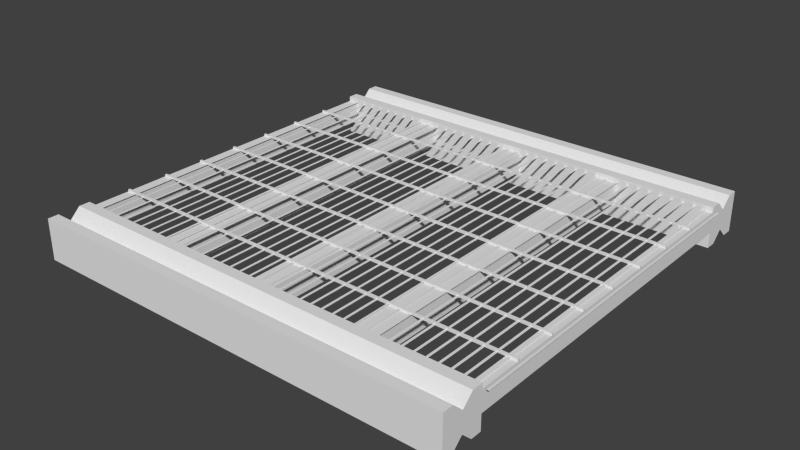 # Source: CW_2x2_45_s.blend  (saved by Blender 2.69.0; exported with 4.5.12 LTS)
import bpy
from mathutils import Matrix  # noqa: F401  (used for matrix-valued properties, if any)

bpy.ops.wm.read_factory_settings(use_empty=True)
scene = bpy.context.scene
scene.name = 'Scene'

# ---- collections
col_collection_1 = bpy.data.collections.new('Collection 1'); scene.collection.children.link(col_collection_1)

# ---- materials (node trees are filled in below, after node groups)
mat_material = bpy.data.materials.new('Material')
mat_material.alpha_threshold = 0.0
mat_material.use_transparent_shadow = False
mat_material.roughness = 0.5
mat_material.line_color = (0.0, 0.0, 0.0, 1.0)

# ---- material node trees

# ---- world
world_world = bpy.data.worlds.new('World'); scene.world = world_world
world_world.color = (0.05088, 0.05088, 0.05088)
world_world.use_sun_shadow = False
world_world.sun_shadow_jitter_overblur = 0.0
world_world.cycles.sampling_method = 'MANUAL'
world_world.cycles.sample_map_resolution = 256

# ---- meshes
me_cube_001 = bpy.data.meshes.new('Cube.001')
me_cube_001.from_pydata([(-1.013, -1.66e-07, 0.08), (-1.002, -1.66e-07, 0.08), (-1.002, -0.8485, 0.08), (-1.013, -0.8485, 0.08), (-1.002, -1.976e-07, 0.079), (-1.013, -1.66e-07, 0.079), (-1.013, -0.8485, 0.079), (-1.002, -0.8485, 0.079)], [], [(0, 3, 2, 1), (4, 7, 6, 5)])
me_cube_001.materials.append(mat_material)
me_cube_001.use_remesh_preserve_volume = False
me_cube_001.use_remesh_preserve_attributes = False
me_cube_001.use_mirror_vertex_groups = False
me_cube_001.update()
me_cube = bpy.data.meshes.new('Cube')
me_cube.from_pydata([(1.061, -1.061, -0.1), (-1.061, -1.061, -0.1), (1.061, -1.061, 0.1), (-1.061, -1.061, 0.1), (1.061, -0.8485, -0.1), (-1.061, -0.8485, -0.1), (1.061, -0.8485, 0.1), (-1.061, -0.8485, 0.1), (1.061, -0.9016, -0.1), (1.061, -0.9546, -0.05), (1.061, -1.008, -0.1), (1.061, -0.9016, 0.1), (1.061, -0.9546, 0.05), (1.061, -1.008, 0.1), (-1.061, -1.008, -0.1), (-1.061, -0.9546, -0.05), (-1.061, -0.9016, -0.1), (-1.061, -1.008, 0.1), (-1.061, -0.9546, 0.05), (-1.061, -0.9016, 0.1), (-0.05303, -0.8485, -0.025), (-0.05303, -0.8485, 0.075), (0.5834, -0.8485, 0.075), (0.5834, -0.8485, -0.025), (0.05303, -0.8485, -0.025), (0.05303, -0.8485, 0.075), (0.4773, -0.8485, 0.075), (0.4773, -0.8485, -0.025), (-0.05303, 0.0, 0.075), (-0.05303, 0.0, -0.025), (0.05303, 0.0, 0.075), (0.05303, 0.0, -0.025), (0.4773, 0.0, 0.075), (0.4773, 0.0, -0.025), (0.5834, 0.0, 0.075), (0.5834, 0.0, -0.025), (-0.4773, -0.8485, 0.075), (-0.4773, -0.8485, -0.025), (-0.5834, -0.8485, 0.075), (-0.5834, -0.8485, -0.025), (-0.5834, 0.0, 0.075), (-0.5834, 0.0, -0.025), (-0.4773, 0.0, 0.075), (-0.4773, 0.0, -0.025), (-1.008, -0.8485, 0.075), (-1.008, -0.8485, -0.025), (1.008, -0.8485, -0.025), (1.008, -0.8485, 0.075), (1.008, 3.161e-07, -0.025), (1.008, 3.161e-07, 0.075), (-1.008, 0.0, 0.075), (-1.008, 0.0, -0.025), (-1.061, -0.8485, 0.075), (-1.061, 0.0, 0.075), (-1.061, -0.8485, -0.025), (-1.061, 0.0, -0.025), (1.061, -3.161e-07, 0.075), (1.061, -0.8485, 0.075), (1.061, -3.161e-07, -0.025), (1.061, -0.8485, -0.025), (1.061, -0.419, 0.085), (1.061, -0.419, 0.075), (1.061, -0.4296, 0.085), (1.061, -0.4296, 0.075), (-1.061, -0.4296, 0.085), (-1.061, -0.4296, 0.075), (-1.061, -0.419, 0.085), (-1.061, -0.419, 0.075), (1.061, -0.6311, 0.085), (1.061, -0.6311, 0.075), (1.061, -0.6417, 0.085), (1.061, -0.6417, 0.075), (-1.061, -0.6417, 0.085), (-1.061, -0.6417, 0.075), (-1.061, -0.6311, 0.085), (-1.061, -0.6311, 0.075), (1.061, -0.2068, 0.085), (1.061, -0.2068, 0.075), (1.061, -0.2174, 0.085), (1.061, -0.2174, 0.075), (-1.061, -0.2174, 0.085), (-1.061, -0.2174, 0.075), (-1.061, -0.2068, 0.085), (-1.061, -0.2068, 0.075), (1.061, -0.005304, 0.085), (1.061, -0.005304, 0.075), (-1.061, -0.005303, 0.085), (-1.061, -0.005303, 0.075), (1.061, -3.003e-07, 0.075), (1.061, -3.003e-07, 0.085), (-1.061, -2.371e-07, 0.085), (-1.061, -2.371e-07, 0.075)], [], [(10, 0, 1, 14), (13, 17, 3, 2), (10, 13, 2, 0), (0, 2, 3, 1), (16, 19, 7, 5), (5, 7, 6, 4), (1, 3, 17, 14), (14, 17, 18, 15), (15, 18, 19, 16), (4, 6, 11, 8), (8, 11, 12, 9), (9, 12, 13, 10), (6, 7, 19, 11), (11, 19, 18, 12), (12, 18, 17, 13), (4, 8, 16, 5), (8, 9, 15, 16), (9, 10, 14, 15), (39, 41, 43, 37), (38, 40, 41, 39), (30, 25, 24, 31), (26, 32, 33, 27), (27, 33, 35, 23), (22, 34, 32, 26), (25, 30, 28, 21), (20, 29, 31, 24), (34, 22, 23, 35), (21, 28, 29, 20), (36, 42, 40, 38), (42, 36, 37, 43), (54, 55, 51, 45), (49, 47, 57, 56), (47, 49, 48, 46), (50, 44, 45, 51), (44, 50, 53, 52), (58, 59, 46, 48), (56, 57, 59, 58), (52, 53, 55, 54), (63, 65, 67, 61), (62, 64, 65, 63), (60, 66, 64, 62), (66, 60, 61, 67), (66, 67, 65, 64), (63, 61, 60, 62), (71, 73, 75, 69), (70, 72, 73, 71), (68, 74, 72, 70), (74, 68, 69, 75), (74, 75, 73, 72), (71, 69, 68, 70), (79, 81, 83, 77), (78, 80, 81, 79), (76, 82, 80, 78), (82, 76, 77, 83), (82, 83, 81, 80), (79, 77, 76, 78), (84, 86, 87, 85), (89, 90, 86, 84), (90, 91, 87, 86), (85, 88, 89, 84), (85, 87, 91, 88)])
me_cube.materials.append(mat_material)
me_cube.use_remesh_preserve_volume = False
me_cube.use_remesh_preserve_attributes = False
me_cube.use_mirror_vertex_groups = False
me_cube.update()

# ---- objects
ob_cw_2x2_45_s_001 = bpy.data.objects.new('CW_2x2_45_s.001', me_cube_001)
ob_cw_2x2_45_s = bpy.data.objects.new('CW_2x2_45_s', me_cube)

# ---- transforms, parenting, visibility, modifiers, constraints
ob_cw_2x2_45_s_001.location = (0.0, 0.0, 0.0)
ob_cw_2x2_45_s_001.lock_rotations_4d = False
ob_cw_2x2_45_s_001.empty_display_type = 'ARROWS'
ob_cw_2x2_45_s_001.lineart.crease_threshold = 0.0
_m = ob_cw_2x2_45_s_001.modifiers.new('Mirror', 'MIRROR')
_m.use_axis = (False, True, False)
_m = ob_cw_2x2_45_s_001.modifiers.new('Array', 'ARRAY')
_m.count = 39
_m.constant_offset_displace = (0.0, 0.0, 0.0)
_m.relative_offset_displace = (5.0, 0.0, 0.0)
ob_cw_2x2_45_s.location = (0.0, 0.0, 0.0)
ob_cw_2x2_45_s.lock_rotations_4d = False
ob_cw_2x2_45_s.empty_display_type = 'ARROWS'
ob_cw_2x2_45_s.lineart.crease_threshold = 0.0
_m = ob_cw_2x2_45_s.modifiers.new('Mirror', 'MIRROR')
_m.use_axis = (False, True, False)

# ---- collection membership
col_collection_1.objects.link(ob_cw_2x2_45_s_001)
col_collection_1.objects.link(ob_cw_2x2_45_s)

# ---- scene / render settings (as saved in the file)
scene.frame_start = 1; scene.frame_end = 250; scene.frame_set(1)
scene.render.engine = 'BLENDER_EEVEE_NEXT'
scene.render.resolution_percentage = 50
scene.render.dither_intensity = 0.0
scene.cycles.use_denoising = False
scene.cycles.samples = 10
scene.cycles.sampling_pattern = 'TABULATED_SOBOL'
scene.cycles.light_sampling_threshold = 0.0
scene.cycles.use_adaptive_sampling = False
scene.cycles.use_light_tree = False
scene.cycles.blur_glossy = 0.0
scene.cycles.volume_bounces = 1
scene.cycles.pixel_filter_type = 'GAUSSIAN'
scene.cycles.sample_clamp_indirect = 0.0
scene.view_settings.view_transform = 'Standard'
bpy.context.view_layer.update()

# ---- added for rendering (the .blend has no active camera and no usable light): camera, sun
cam_auto = bpy.data.cameras.new('AutoCamera')
cam_auto.lens = 50.0
cam_auto.sensor_width = 36.0
cam_auto.clip_end = 1000.0
ob_auto_camera = bpy.data.objects.new('AutoCamera', cam_auto)
scene.collection.objects.link(ob_auto_camera)
ob_auto_camera.location = (2.78184, -3.3382, 2.22547)
ob_auto_camera.rotation_euler = (1.09748, -7.21219e-08, 0.694738)
scene.camera = ob_auto_camera
light_auto_sun = bpy.data.lights.new('AutoSun', 'SUN')
light_auto_sun.energy = 3.0
light_auto_sun.angle = 0.0523599
ob_auto_sun = bpy.data.objects.new('AutoSun', light_auto_sun)
scene.collection.objects.link(ob_auto_sun)
ob_auto_sun.rotation_euler = (0.872665, 0.174533, 0.523599)
bpy.context.view_layer.update()
